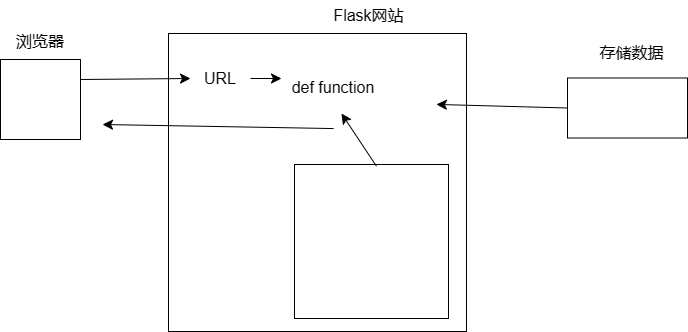

The diagram above was exported from draw.io. Its source (the exported page's mxGraphModel, read from the mxfile embedded in the PNG):
<mxGraphModel dx="956" dy="1128" grid="0" gridSize="10" guides="1" tooltips="1" connect="1" arrows="1" fold="1" page="0" pageScale="1" pageWidth="827" pageHeight="1169" math="0" shadow="0">
  <root>
    <mxCell id="0" />
    <mxCell id="1" parent="0" />
    <mxCell id="hlvwSy_i1B-rdseBMjxN-1" value="" style="whiteSpace=wrap;html=1;aspect=fixed;" vertex="1" parent="1">
      <mxGeometry x="-17" y="42" width="80" height="80" as="geometry" />
    </mxCell>
    <mxCell id="hlvwSy_i1B-rdseBMjxN-2" value="浏览器" style="text;html=1;align=center;verticalAlign=middle;whiteSpace=wrap;rounded=0;fontSize=16;" vertex="1" parent="1">
      <mxGeometry x="-7" y="9" width="60" height="30" as="geometry" />
    </mxCell>
    <mxCell id="hlvwSy_i1B-rdseBMjxN-3" value="" style="whiteSpace=wrap;html=1;aspect=fixed;" vertex="1" parent="1">
      <mxGeometry x="151" y="16" width="298" height="298" as="geometry" />
    </mxCell>
    <mxCell id="hlvwSy_i1B-rdseBMjxN-4" value="Flask网站" style="text;html=1;align=center;verticalAlign=middle;whiteSpace=wrap;rounded=0;fontSize=16;" vertex="1" parent="1">
      <mxGeometry x="308" y="-17" width="87" height="30" as="geometry" />
    </mxCell>
    <mxCell id="hlvwSy_i1B-rdseBMjxN-5" value="URL" style="text;html=1;align=center;verticalAlign=middle;whiteSpace=wrap;rounded=0;fontSize=16;" vertex="1" parent="1">
      <mxGeometry x="173" y="46" width="60" height="30" as="geometry" />
    </mxCell>
    <mxCell id="hlvwSy_i1B-rdseBMjxN-6" value="def function" style="text;html=1;align=center;verticalAlign=middle;whiteSpace=wrap;rounded=0;fontSize=16;" vertex="1" parent="1">
      <mxGeometry x="273" y="46" width="86" height="48" as="geometry" />
    </mxCell>
    <mxCell id="hlvwSy_i1B-rdseBMjxN-8" value="" style="endArrow=classic;html=1;rounded=0;fontSize=12;startSize=8;endSize=8;curved=1;exitX=1;exitY=0.25;exitDx=0;exitDy=0;entryX=0;entryY=0.5;entryDx=0;entryDy=0;" edge="1" parent="1" source="hlvwSy_i1B-rdseBMjxN-1" target="hlvwSy_i1B-rdseBMjxN-5">
      <mxGeometry width="50" height="50" relative="1" as="geometry">
        <mxPoint x="175" y="224" as="sourcePoint" />
        <mxPoint x="225" y="174" as="targetPoint" />
      </mxGeometry>
    </mxCell>
    <mxCell id="hlvwSy_i1B-rdseBMjxN-9" value="" style="endArrow=classic;html=1;rounded=0;fontSize=12;startSize=8;endSize=8;curved=1;exitX=1;exitY=0.5;exitDx=0;exitDy=0;" edge="1" parent="1" source="hlvwSy_i1B-rdseBMjxN-5">
      <mxGeometry width="50" height="50" relative="1" as="geometry">
        <mxPoint x="175" y="224" as="sourcePoint" />
        <mxPoint x="264" y="61" as="targetPoint" />
      </mxGeometry>
    </mxCell>
    <mxCell id="hlvwSy_i1B-rdseBMjxN-11" value="" style="rounded=0;whiteSpace=wrap;html=1;" vertex="1" parent="1">
      <mxGeometry x="550" y="60.5" width="120" height="60" as="geometry" />
    </mxCell>
    <mxCell id="hlvwSy_i1B-rdseBMjxN-12" value="存储数据" style="text;html=1;align=center;verticalAlign=middle;whiteSpace=wrap;rounded=0;fontSize=16;" vertex="1" parent="1">
      <mxGeometry x="577" y="19.5" width="75" height="30" as="geometry" />
    </mxCell>
    <mxCell id="hlvwSy_i1B-rdseBMjxN-13" value="" style="whiteSpace=wrap;html=1;aspect=fixed;" vertex="1" parent="1">
      <mxGeometry x="277" y="147" width="154" height="154" as="geometry" />
    </mxCell>
    <mxCell id="hlvwSy_i1B-rdseBMjxN-14" value="" style="endArrow=classic;html=1;rounded=0;fontSize=12;startSize=8;endSize=8;curved=1;exitX=0.554;exitY=0.319;exitDx=0;exitDy=0;exitPerimeter=0;" edge="1" parent="1" source="hlvwSy_i1B-rdseBMjxN-3">
      <mxGeometry width="50" height="50" relative="1" as="geometry">
        <mxPoint x="196" y="72" as="sourcePoint" />
        <mxPoint x="85" y="107" as="targetPoint" />
      </mxGeometry>
    </mxCell>
    <mxCell id="hlvwSy_i1B-rdseBMjxN-16" value="" style="endArrow=classic;html=1;rounded=0;fontSize=12;startSize=8;endSize=8;curved=1;exitX=0.532;exitY=0.011;exitDx=0;exitDy=0;exitPerimeter=0;entryX=0.593;entryY=1.042;entryDx=0;entryDy=0;entryPerimeter=0;" edge="1" parent="1" source="hlvwSy_i1B-rdseBMjxN-13" target="hlvwSy_i1B-rdseBMjxN-6">
      <mxGeometry width="50" height="50" relative="1" as="geometry">
        <mxPoint x="294" y="60" as="sourcePoint" />
        <mxPoint x="344" y="10" as="targetPoint" />
      </mxGeometry>
    </mxCell>
    <mxCell id="hlvwSy_i1B-rdseBMjxN-17" value="" style="endArrow=classic;html=1;rounded=0;fontSize=12;startSize=8;endSize=8;curved=1;entryX=0.899;entryY=0.238;entryDx=0;entryDy=0;entryPerimeter=0;exitX=0;exitY=0.5;exitDx=0;exitDy=0;" edge="1" parent="1" source="hlvwSy_i1B-rdseBMjxN-11" target="hlvwSy_i1B-rdseBMjxN-3">
      <mxGeometry width="50" height="50" relative="1" as="geometry">
        <mxPoint x="601" y="59" as="sourcePoint" />
        <mxPoint x="651" y="9" as="targetPoint" />
      </mxGeometry>
    </mxCell>
  </root>
</mxGraphModel>